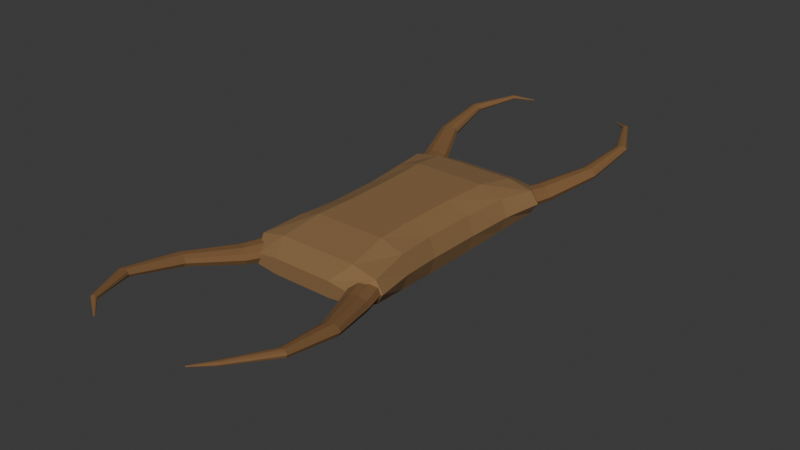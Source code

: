 # Source: source.blend  (saved by Blender 4.3.34; exported with 4.5.12 LTS)
import bpy
from mathutils import Matrix  # noqa: F401  (used for matrix-valued properties, if any)

bpy.ops.wm.read_factory_settings(use_empty=True)
scene = bpy.context.scene
scene.name = 'Scene'

# ---- collections
col_collection = bpy.data.collections.new('Collection'); scene.collection.children.link(col_collection)

# ---- materials (node trees are filled in below, after node groups)
mat_leatheryochre = bpy.data.materials.new('LeatheryOchre')
mat_leatheryochre.diffuse_color = (0.25, 0.14, 0.055, 1.0)
mat_taperedhornbrown = bpy.data.materials.new('TaperedHornBrown')
mat_taperedhornbrown.diffuse_color = (0.2, 0.1, 0.035, 1.0)
mat_finewarmappendages = bpy.data.materials.new('FineWarmAppendages')
mat_finewarmappendages.diffuse_color = (0.24, 0.2, 0.13, 1.0)
mat_darkeyes = bpy.data.materials.new('DarkEyes')
mat_darkeyes.diffuse_color = (0.018, 0.015, 0.009, 1.0)

# ---- material node trees
mat_leatheryochre.use_nodes = True; mat_leatheryochre.node_tree.nodes.clear()
_N = mat_leatheryochre.node_tree.nodes; _L = mat_leatheryochre.node_tree.links
n0 = _N.new('ShaderNodeBsdfPrincipled'); n0.name = 'Principled BSDF'; n0.location = (10, 300)
n0.inputs[0].default_value = (0.25, 0.14, 0.055, 1.0)
n0.inputs[2].default_value = 0.9
n1 = _N.new('ShaderNodeOutputMaterial'); n1.name = 'Material Output'; n1.location = (300, 300)
_L.new(n0.outputs[0], n1.inputs[0])
n1.is_active_output = True
mat_taperedhornbrown.use_nodes = True; mat_taperedhornbrown.node_tree.nodes.clear()
_N = mat_taperedhornbrown.node_tree.nodes; _L = mat_taperedhornbrown.node_tree.links
n0 = _N.new('ShaderNodeBsdfPrincipled'); n0.name = 'Principled BSDF'; n0.location = (10, 300)
n0.inputs[0].default_value = (0.2, 0.1, 0.035, 1.0)
n0.inputs[2].default_value = 0.86
n1 = _N.new('ShaderNodeOutputMaterial'); n1.name = 'Material Output'; n1.location = (300, 300)
_L.new(n0.outputs[0], n1.inputs[0])
n1.is_active_output = True
mat_finewarmappendages.use_nodes = True; mat_finewarmappendages.node_tree.nodes.clear()
_N = mat_finewarmappendages.node_tree.nodes; _L = mat_finewarmappendages.node_tree.links
n0 = _N.new('ShaderNodeBsdfPrincipled'); n0.name = 'Principled BSDF'; n0.location = (10, 300)
n0.inputs[0].default_value = (0.24, 0.2, 0.13, 1.0)
n0.inputs[2].default_value = 0.9
n1 = _N.new('ShaderNodeOutputMaterial'); n1.name = 'Material Output'; n1.location = (300, 300)
_L.new(n0.outputs[0], n1.inputs[0])
n1.is_active_output = True
mat_darkeyes.use_nodes = True; mat_darkeyes.node_tree.nodes.clear()
_N = mat_darkeyes.node_tree.nodes; _L = mat_darkeyes.node_tree.links
n0 = _N.new('ShaderNodeBsdfPrincipled'); n0.name = 'Principled BSDF'; n0.location = (10, 300)
n0.inputs[0].default_value = (0.018, 0.015, 0.009, 1.0)
n0.inputs[2].default_value = 0.64
n1 = _N.new('ShaderNodeOutputMaterial'); n1.name = 'Material Output'; n1.location = (300, 300)
_L.new(n0.outputs[0], n1.inputs[0])
n1.is_active_output = True

# ---- world
world_world = bpy.data.worlds.new('World'); scene.world = world_world
world_world.use_nodes = True; world_world.node_tree.nodes.clear()
_N = world_world.node_tree.nodes; _L = world_world.node_tree.links
n0 = _N.new('ShaderNodeOutputWorld'); n0.name = 'World Output'; n0.location = (300, 300)
n1 = _N.new('ShaderNodeBackground'); n1.name = 'Background'; n1.location = (10, 300)
n1.inputs[0].default_value = (0.05088, 0.05088, 0.05088, 1.0)
_L.new(n1.outputs[0], n0.inputs[0])
n0.is_active_output = True
world_world.color = (0.05088, 0.05088, 0.05088)
world_world.sun_shadow_jitter_overblur = 0.0

# ---- meshes
me_wholeflattenedwaistedleatherycapsule = bpy.data.meshes.new('WholeFlattenedWaistedLeatheryCapsule')
me_wholeflattenedwaistedleatherycapsule.from_pydata([(-0.25, -0.57, 0.13), (-0.225, -0.57, 0.1538), (-0.1375, -0.57, 0.165), (0.1375, -0.57, 0.165), (0.225, -0.57, 0.1538), (0.25, -0.57, 0.13), (0.225, -0.57, 0.1062), (0.1375, -0.57, 0.095), (-0.1375, -0.57, 0.095), (-0.225, -0.57, 0.1062), (-0.32, -0.48, 0.135), (-0.288, -0.48, 0.186), (-0.176, -0.48, 0.21), (0.176, -0.48, 0.21), (0.288, -0.48, 0.186), (0.32, -0.48, 0.135), (0.288, -0.48, 0.084), (0.176, -0.48, 0.06), (-0.176, -0.48, 0.06), (-0.288, -0.48, 0.084), (-0.29, -0.3, 0.13), (-0.261, -0.3, 0.2048), (-0.1595, -0.3, 0.24), (0.1595, -0.3, 0.24), (0.261, -0.3, 0.2048), (0.29, -0.3, 0.13), (0.261, -0.3, 0.0552), (0.1595, -0.3, 0.02), (-0.1595, -0.3, 0.02), (-0.261, -0.3, 0.0552), (-0.275, -0.12, 0.12), (-0.2475, -0.12, 0.2016), (-0.1513, -0.12, 0.24), (0.1513, -0.12, 0.24), (0.2475, -0.12, 0.2016), (0.275, -0.12, 0.12), (0.2475, -0.12, 0.0384), (0.1513, -0.12, 0.0), (-0.1513, -0.12, 0.0), (-0.2475, -0.12, 0.0384), (-0.28, 0.12, 0.12), (-0.252, 0.12, 0.2016), (-0.154, 0.12, 0.24), (0.154, 0.12, 0.24), (0.252, 0.12, 0.2016), (0.28, 0.12, 0.12), (0.252, 0.12, 0.0384), (0.154, 0.12, 0.0), (-0.154, 0.12, 0.0), (-0.252, 0.12, 0.0384), (-0.3, 0.32, 0.13), (-0.27, 0.32, 0.2048), (-0.165, 0.32, 0.24), (0.165, 0.32, 0.24), (0.27, 0.32, 0.2048), (0.3, 0.32, 0.13), (0.27, 0.32, 0.0552), (0.165, 0.32, 0.02), (-0.165, 0.32, 0.02), (-0.27, 0.32, 0.0552), (-0.34, 0.49, 0.14), (-0.306, 0.49, 0.191), (-0.187, 0.49, 0.215), (0.187, 0.49, 0.215), (0.306, 0.49, 0.191), (0.34, 0.49, 0.14), (0.306, 0.49, 0.089), (0.187, 0.49, 0.065), (-0.187, 0.49, 0.065), (-0.306, 0.49, 0.089), (-0.26, 0.59, 0.135), (-0.234, 0.59, 0.1588), (-0.143, 0.59, 0.17), (0.143, 0.59, 0.17), (0.234, 0.59, 0.1588), (0.26, 0.59, 0.135), (0.234, 0.59, 0.1112), (0.143, 0.59, 0.1), (-0.143, 0.59, 0.1), (-0.234, 0.59, 0.1112)], [], [(9, 8, 7, 6, 5, 4, 3, 2, 1, 0), (70, 71, 72, 73, 74, 75, 76, 77, 78, 79), (0, 1, 11, 10), (1, 2, 12, 11), (2, 3, 13, 12), (3, 4, 14, 13), (4, 5, 15, 14), (5, 6, 16, 15), (6, 7, 17, 16), (7, 8, 18, 17), (8, 9, 19, 18), (9, 0, 10, 19), (10, 11, 21, 20), (11, 12, 22, 21), (12, 13, 23, 22), (13, 14, 24, 23), (14, 15, 25, 24), (15, 16, 26, 25), (16, 17, 27, 26), (17, 18, 28, 27), (18, 19, 29, 28), (19, 10, 20, 29), (20, 21, 31, 30), (21, 22, 32, 31), (22, 23, 33, 32), (23, 24, 34, 33), (24, 25, 35, 34), (25, 26, 36, 35), (26, 27, 37, 36), (27, 28, 38, 37), (28, 29, 39, 38), (29, 20, 30, 39), (30, 31, 41, 40), (31, 32, 42, 41), (32, 33, 43, 42), (33, 34, 44, 43), (34, 35, 45, 44), (35, 36, 46, 45), (36, 37, 47, 46), (37, 38, 48, 47), (38, 39, 49, 48), (39, 30, 40, 49), (40, 41, 51, 50), (41, 42, 52, 51), (42, 43, 53, 52), (43, 44, 54, 53), (44, 45, 55, 54), (45, 46, 56, 55), (46, 47, 57, 56), (47, 48, 58, 57), (48, 49, 59, 58), (49, 40, 50, 59), (50, 51, 61, 60), (51, 52, 62, 61), (52, 53, 63, 62), (53, 54, 64, 63), (54, 55, 65, 64), (55, 56, 66, 65), (56, 57, 67, 66), (57, 58, 68, 67), (58, 59, 69, 68), (59, 50, 60, 69), (60, 61, 71, 70), (61, 62, 72, 71), (62, 63, 73, 72), (63, 64, 74, 73), (64, 65, 75, 74), (65, 66, 76, 75), (66, 67, 77, 76), (67, 68, 78, 77), (68, 69, 79, 78), (69, 60, 70, 79)])
me_wholeflattenedwaistedleatherycapsule.materials.append(mat_leatheryochre)
me_wholeflattenedwaistedleatherycapsule.materials.append(mat_taperedhornbrown)
me_wholeflattenedwaistedleatherycapsule.materials.append(mat_finewarmappendages)
me_wholeflattenedwaistedleatherycapsule.materials.append(mat_darkeyes)
me_wholeflattenedwaistedleatherycapsule.update()
me_wholecurvedtaperedcornerhorn0_0 = bpy.data.meshes.new('WholeCurvedTaperedCornerHorn0_0')
me_wholecurvedtaperedcornerhorn0_0.from_pydata([(-0.3059, -0.4572, 0.135), (-0.2946, -0.4624, 0.1106), (-0.2643, -0.4744, 0.09547), (-0.2267, -0.4885, 0.09547), (-0.1961, -0.4994, 0.1106), (-0.1841, -0.5028, 0.135), (-0.1954, -0.4976, 0.1594), (-0.2257, -0.4856, 0.1745), (-0.2633, -0.4715, 0.1745), (-0.2939, -0.4606, 0.1594), (-0.3439, -0.5786, 0.1399), (-0.3346, -0.5852, 0.1182), (-0.3082, -0.5974, 0.1049), (-0.2749, -0.6106, 0.105), (-0.2473, -0.6198, 0.1185), (-0.2361, -0.6214, 0.1401), (-0.2454, -0.6148, 0.1618), (-0.2718, -0.6026, 0.1751), (-0.3051, -0.5894, 0.175), (-0.3327, -0.5802, 0.1615), (-0.4198, -0.8103, 0.1809), (-0.4131, -0.8146, 0.1655), (-0.3938, -0.8209, 0.1557), (-0.3692, -0.8269, 0.1551), (-0.3487, -0.8303, 0.1641), (-0.3402, -0.8297, 0.1791), (-0.3469, -0.8254, 0.1945), (-0.3662, -0.8191, 0.2043), (-0.3908, -0.8131, 0.2049), (-0.4113, -0.8097, 0.1959), (-0.4256, -1.064, 0.2221), (-0.4213, -1.065, 0.212), (-0.4088, -1.064, 0.205), (-0.393, -1.061, 0.2037), (-0.3798, -1.058, 0.2087), (-0.3744, -1.056, 0.2179), (-0.3787, -1.055, 0.228), (-0.3912, -1.056, 0.235), (-0.407, -1.059, 0.2363), (-0.4202, -1.062, 0.2313), (-0.3207, -1.257, 0.2412), (-0.319, -1.256, 0.2361), (-0.3139, -1.253, 0.2325), (-0.3072, -1.248, 0.2317), (-0.3017, -1.244, 0.2341), (-0.2993, -1.243, 0.2388), (-0.301, -1.244, 0.2439), (-0.3061, -1.247, 0.2475), (-0.3128, -1.252, 0.2483), (-0.3183, -1.256, 0.2459), (-0.2321, -1.313, 0.2252), (-0.2319, -1.312, 0.2238), (-0.231, -1.311, 0.2229), (-0.2297, -1.309, 0.2228), (-0.2285, -1.308, 0.2236), (-0.2279, -1.307, 0.2248), (-0.2281, -1.308, 0.2262), (-0.229, -1.309, 0.2271), (-0.2303, -1.311, 0.2272), (-0.2315, -1.312, 0.2264)], [], [(9, 8, 7, 6, 5, 4, 3, 2, 1, 0), (50, 51, 52, 53, 54, 55, 56, 57, 58, 59), (0, 1, 11, 10), (1, 2, 12, 11), (2, 3, 13, 12), (3, 4, 14, 13), (4, 5, 15, 14), (5, 6, 16, 15), (6, 7, 17, 16), (7, 8, 18, 17), (8, 9, 19, 18), (9, 0, 10, 19), (10, 11, 21, 20), (11, 12, 22, 21), (12, 13, 23, 22), (13, 14, 24, 23), (14, 15, 25, 24), (15, 16, 26, 25), (16, 17, 27, 26), (17, 18, 28, 27), (18, 19, 29, 28), (19, 10, 20, 29), (20, 21, 31, 30), (21, 22, 32, 31), (22, 23, 33, 32), (23, 24, 34, 33), (24, 25, 35, 34), (25, 26, 36, 35), (26, 27, 37, 36), (27, 28, 38, 37), (28, 29, 39, 38), (29, 20, 30, 39), (30, 31, 41, 40), (31, 32, 42, 41), (32, 33, 43, 42), (33, 34, 44, 43), (34, 35, 45, 44), (35, 36, 46, 45), (36, 37, 47, 46), (37, 38, 48, 47), (38, 39, 49, 48), (39, 30, 40, 49), (40, 41, 51, 50), (41, 42, 52, 51), (42, 43, 53, 52), (43, 44, 54, 53), (44, 45, 55, 54), (45, 46, 56, 55), (46, 47, 57, 56), (47, 48, 58, 57), (48, 49, 59, 58), (49, 40, 50, 59)])
me_wholecurvedtaperedcornerhorn0_0.polygons.foreach_set('material_index', [1, 1, 1, 1, 1, 1, 1, 1, 1, 1, 1, 1, 1, 1, 1, 1, 1, 1, 1, 1, 1, 1, 1, 1, 1, 1, 1, 1, 1, 1, 1, 1, 1, 1, 1, 1, 1, 1, 1, 1, 1, 1, 1, 1, 1, 1, 1, 1, 1, 1, 1, 1])
me_wholecurvedtaperedcornerhorn0_0.materials.append(mat_leatheryochre)
me_wholecurvedtaperedcornerhorn0_0.materials.append(mat_taperedhornbrown)
me_wholecurvedtaperedcornerhorn0_0.materials.append(mat_finewarmappendages)
me_wholecurvedtaperedcornerhorn0_0.materials.append(mat_darkeyes)
me_wholecurvedtaperedcornerhorn0_0.update()
me_wholecurvedtaperedcornerhorn0_1 = bpy.data.meshes.new('WholeCurvedTaperedCornerHorn0_1')
me_wholecurvedtaperedcornerhorn0_1.from_pydata([(0.1841, -0.5028, 0.135), (0.1961, -0.4994, 0.1106), (0.2267, -0.4885, 0.09547), (0.2643, -0.4744, 0.09547), (0.2946, -0.4624, 0.1106), (0.3059, -0.4572, 0.135), (0.2939, -0.4606, 0.1594), (0.2633, -0.4715, 0.1745), (0.2257, -0.4856, 0.1745), (0.1954, -0.4976, 0.1594), (0.2361, -0.6214, 0.1401), (0.2473, -0.6198, 0.1185), (0.2749, -0.6106, 0.105), (0.3082, -0.5974, 0.1049), (0.3346, -0.5852, 0.1182), (0.3439, -0.5786, 0.1399), (0.3327, -0.5802, 0.1615), (0.3051, -0.5894, 0.175), (0.2718, -0.6026, 0.1751), (0.2454, -0.6148, 0.1618), (0.3402, -0.8297, 0.1791), (0.3487, -0.8303, 0.1641), (0.3692, -0.8269, 0.1551), (0.3938, -0.8209, 0.1557), (0.4131, -0.8146, 0.1655), (0.4198, -0.8103, 0.1809), (0.4113, -0.8097, 0.1959), (0.3908, -0.8131, 0.2049), (0.3662, -0.8191, 0.2043), (0.3469, -0.8254, 0.1945), (0.3744, -1.056, 0.2179), (0.3798, -1.058, 0.2087), (0.393, -1.061, 0.2037), (0.4088, -1.064, 0.205), (0.4213, -1.065, 0.212), (0.4256, -1.064, 0.2221), (0.4202, -1.062, 0.2313), (0.407, -1.059, 0.2363), (0.3912, -1.056, 0.235), (0.3787, -1.055, 0.228), (0.2993, -1.243, 0.2388), (0.3017, -1.244, 0.2341), (0.3072, -1.248, 0.2317), (0.3139, -1.253, 0.2325), (0.319, -1.256, 0.2361), (0.3207, -1.257, 0.2412), (0.3183, -1.256, 0.2459), (0.3128, -1.252, 0.2483), (0.3061, -1.247, 0.2475), (0.301, -1.244, 0.2439), (0.2279, -1.307, 0.2248), (0.2285, -1.308, 0.2236), (0.2297, -1.309, 0.2228), (0.231, -1.311, 0.2229), (0.2319, -1.312, 0.2238), (0.2321, -1.313, 0.2252), (0.2315, -1.312, 0.2264), (0.2303, -1.311, 0.2272), (0.229, -1.309, 0.2271), (0.2281, -1.308, 0.2262)], [], [(9, 8, 7, 6, 5, 4, 3, 2, 1, 0), (50, 51, 52, 53, 54, 55, 56, 57, 58, 59), (0, 1, 11, 10), (1, 2, 12, 11), (2, 3, 13, 12), (3, 4, 14, 13), (4, 5, 15, 14), (5, 6, 16, 15), (6, 7, 17, 16), (7, 8, 18, 17), (8, 9, 19, 18), (9, 0, 10, 19), (10, 11, 21, 20), (11, 12, 22, 21), (12, 13, 23, 22), (13, 14, 24, 23), (14, 15, 25, 24), (15, 16, 26, 25), (16, 17, 27, 26), (17, 18, 28, 27), (18, 19, 29, 28), (19, 10, 20, 29), (20, 21, 31, 30), (21, 22, 32, 31), (22, 23, 33, 32), (23, 24, 34, 33), (24, 25, 35, 34), (25, 26, 36, 35), (26, 27, 37, 36), (27, 28, 38, 37), (28, 29, 39, 38), (29, 20, 30, 39), (30, 31, 41, 40), (31, 32, 42, 41), (32, 33, 43, 42), (33, 34, 44, 43), (34, 35, 45, 44), (35, 36, 46, 45), (36, 37, 47, 46), (37, 38, 48, 47), (38, 39, 49, 48), (39, 30, 40, 49), (40, 41, 51, 50), (41, 42, 52, 51), (42, 43, 53, 52), (43, 44, 54, 53), (44, 45, 55, 54), (45, 46, 56, 55), (46, 47, 57, 56), (47, 48, 58, 57), (48, 49, 59, 58), (49, 40, 50, 59)])
me_wholecurvedtaperedcornerhorn0_1.polygons.foreach_set('material_index', [1, 1, 1, 1, 1, 1, 1, 1, 1, 1, 1, 1, 1, 1, 1, 1, 1, 1, 1, 1, 1, 1, 1, 1, 1, 1, 1, 1, 1, 1, 1, 1, 1, 1, 1, 1, 1, 1, 1, 1, 1, 1, 1, 1, 1, 1, 1, 1, 1, 1, 1, 1])
me_wholecurvedtaperedcornerhorn0_1.materials.append(mat_leatheryochre)
me_wholecurvedtaperedcornerhorn0_1.materials.append(mat_taperedhornbrown)
me_wholecurvedtaperedcornerhorn0_1.materials.append(mat_finewarmappendages)
me_wholecurvedtaperedcornerhorn0_1.materials.append(mat_darkeyes)
me_wholecurvedtaperedcornerhorn0_1.update()
me_wholecurvedtaperedcornerhorn1_0 = bpy.data.meshes.new('WholeCurvedTaperedCornerHorn1_0')
me_wholecurvedtaperedcornerhorn1_0.from_pydata([(-0.1841, 0.5028, 0.135), (-0.1961, 0.4994, 0.1106), (-0.2267, 0.4885, 0.09547), (-0.2643, 0.4744, 0.09547), (-0.2946, 0.4624, 0.1106), (-0.3059, 0.4572, 0.135), (-0.2939, 0.4606, 0.1594), (-0.2633, 0.4715, 0.1745), (-0.2257, 0.4856, 0.1745), (-0.1954, 0.4976, 0.1594), (-0.2361, 0.6214, 0.1401), (-0.2473, 0.6198, 0.1185), (-0.2749, 0.6106, 0.105), (-0.3082, 0.5974, 0.1049), (-0.3346, 0.5852, 0.1182), (-0.3439, 0.5786, 0.1399), (-0.3327, 0.5802, 0.1615), (-0.3051, 0.5894, 0.175), (-0.2718, 0.6026, 0.1751), (-0.2454, 0.6148, 0.1618), (-0.3402, 0.8297, 0.1791), (-0.3487, 0.8303, 0.1641), (-0.3692, 0.8269, 0.1551), (-0.3938, 0.8209, 0.1557), (-0.4131, 0.8146, 0.1655), (-0.4198, 0.8103, 0.1809), (-0.4113, 0.8097, 0.1959), (-0.3908, 0.8131, 0.2049), (-0.3662, 0.8191, 0.2043), (-0.3469, 0.8254, 0.1945), (-0.3744, 1.056, 0.2179), (-0.3798, 1.058, 0.2087), (-0.393, 1.061, 0.2037), (-0.4088, 1.064, 0.205), (-0.4213, 1.065, 0.212), (-0.4256, 1.064, 0.2221), (-0.4202, 1.062, 0.2313), (-0.407, 1.059, 0.2363), (-0.3912, 1.056, 0.235), (-0.3787, 1.055, 0.228), (-0.2993, 1.243, 0.2388), (-0.3017, 1.244, 0.2341), (-0.3072, 1.248, 0.2317), (-0.3139, 1.253, 0.2325), (-0.319, 1.256, 0.2361), (-0.3207, 1.257, 0.2412), (-0.3183, 1.256, 0.2459), (-0.3128, 1.252, 0.2483), (-0.3061, 1.247, 0.2475), (-0.301, 1.244, 0.2439), (-0.2279, 1.307, 0.2248), (-0.2285, 1.308, 0.2236), (-0.2297, 1.309, 0.2228), (-0.231, 1.311, 0.2229), (-0.2319, 1.312, 0.2238), (-0.2321, 1.313, 0.2252), (-0.2315, 1.312, 0.2264), (-0.2303, 1.311, 0.2272), (-0.229, 1.309, 0.2271), (-0.2281, 1.308, 0.2262)], [], [(9, 8, 7, 6, 5, 4, 3, 2, 1, 0), (50, 51, 52, 53, 54, 55, 56, 57, 58, 59), (0, 1, 11, 10), (1, 2, 12, 11), (2, 3, 13, 12), (3, 4, 14, 13), (4, 5, 15, 14), (5, 6, 16, 15), (6, 7, 17, 16), (7, 8, 18, 17), (8, 9, 19, 18), (9, 0, 10, 19), (10, 11, 21, 20), (11, 12, 22, 21), (12, 13, 23, 22), (13, 14, 24, 23), (14, 15, 25, 24), (15, 16, 26, 25), (16, 17, 27, 26), (17, 18, 28, 27), (18, 19, 29, 28), (19, 10, 20, 29), (20, 21, 31, 30), (21, 22, 32, 31), (22, 23, 33, 32), (23, 24, 34, 33), (24, 25, 35, 34), (25, 26, 36, 35), (26, 27, 37, 36), (27, 28, 38, 37), (28, 29, 39, 38), (29, 20, 30, 39), (30, 31, 41, 40), (31, 32, 42, 41), (32, 33, 43, 42), (33, 34, 44, 43), (34, 35, 45, 44), (35, 36, 46, 45), (36, 37, 47, 46), (37, 38, 48, 47), (38, 39, 49, 48), (39, 30, 40, 49), (40, 41, 51, 50), (41, 42, 52, 51), (42, 43, 53, 52), (43, 44, 54, 53), (44, 45, 55, 54), (45, 46, 56, 55), (46, 47, 57, 56), (47, 48, 58, 57), (48, 49, 59, 58), (49, 40, 50, 59)])
me_wholecurvedtaperedcornerhorn1_0.polygons.foreach_set('material_index', [1, 1, 1, 1, 1, 1, 1, 1, 1, 1, 1, 1, 1, 1, 1, 1, 1, 1, 1, 1, 1, 1, 1, 1, 1, 1, 1, 1, 1, 1, 1, 1, 1, 1, 1, 1, 1, 1, 1, 1, 1, 1, 1, 1, 1, 1, 1, 1, 1, 1, 1, 1])
me_wholecurvedtaperedcornerhorn1_0.materials.append(mat_leatheryochre)
me_wholecurvedtaperedcornerhorn1_0.materials.append(mat_taperedhornbrown)
me_wholecurvedtaperedcornerhorn1_0.materials.append(mat_finewarmappendages)
me_wholecurvedtaperedcornerhorn1_0.materials.append(mat_darkeyes)
me_wholecurvedtaperedcornerhorn1_0.update()
me_wholecurvedtaperedcornerhorn1_1 = bpy.data.meshes.new('WholeCurvedTaperedCornerHorn1_1')
me_wholecurvedtaperedcornerhorn1_1.from_pydata([(0.3059, 0.4572, 0.135), (0.2946, 0.4624, 0.1106), (0.2643, 0.4744, 0.09547), (0.2267, 0.4885, 0.09547), (0.1961, 0.4994, 0.1106), (0.1841, 0.5028, 0.135), (0.1954, 0.4976, 0.1594), (0.2257, 0.4856, 0.1745), (0.2633, 0.4715, 0.1745), (0.2939, 0.4606, 0.1594), (0.3439, 0.5786, 0.1399), (0.3346, 0.5852, 0.1182), (0.3082, 0.5974, 0.1049), (0.2749, 0.6106, 0.105), (0.2473, 0.6198, 0.1185), (0.2361, 0.6214, 0.1401), (0.2454, 0.6148, 0.1618), (0.2718, 0.6026, 0.1751), (0.3051, 0.5894, 0.175), (0.3327, 0.5802, 0.1615), (0.4198, 0.8103, 0.1809), (0.4131, 0.8146, 0.1655), (0.3938, 0.8209, 0.1557), (0.3692, 0.8269, 0.1551), (0.3487, 0.8303, 0.1641), (0.3402, 0.8297, 0.1791), (0.3469, 0.8254, 0.1945), (0.3662, 0.8191, 0.2043), (0.3908, 0.8131, 0.2049), (0.4113, 0.8097, 0.1959), (0.4256, 1.064, 0.2221), (0.4213, 1.065, 0.212), (0.4088, 1.064, 0.205), (0.393, 1.061, 0.2037), (0.3798, 1.058, 0.2087), (0.3744, 1.056, 0.2179), (0.3787, 1.055, 0.228), (0.3912, 1.056, 0.235), (0.407, 1.059, 0.2363), (0.4202, 1.062, 0.2313), (0.3207, 1.257, 0.2412), (0.319, 1.256, 0.2361), (0.3139, 1.253, 0.2325), (0.3072, 1.248, 0.2317), (0.3017, 1.244, 0.2341), (0.2993, 1.243, 0.2388), (0.301, 1.244, 0.2439), (0.3061, 1.247, 0.2475), (0.3128, 1.252, 0.2483), (0.3183, 1.256, 0.2459), (0.2321, 1.313, 0.2252), (0.2319, 1.312, 0.2238), (0.231, 1.311, 0.2229), (0.2297, 1.309, 0.2228), (0.2285, 1.308, 0.2236), (0.2279, 1.307, 0.2248), (0.2281, 1.308, 0.2262), (0.229, 1.309, 0.2271), (0.2303, 1.311, 0.2272), (0.2315, 1.312, 0.2264)], [], [(9, 8, 7, 6, 5, 4, 3, 2, 1, 0), (50, 51, 52, 53, 54, 55, 56, 57, 58, 59), (0, 1, 11, 10), (1, 2, 12, 11), (2, 3, 13, 12), (3, 4, 14, 13), (4, 5, 15, 14), (5, 6, 16, 15), (6, 7, 17, 16), (7, 8, 18, 17), (8, 9, 19, 18), (9, 0, 10, 19), (10, 11, 21, 20), (11, 12, 22, 21), (12, 13, 23, 22), (13, 14, 24, 23), (14, 15, 25, 24), (15, 16, 26, 25), (16, 17, 27, 26), (17, 18, 28, 27), (18, 19, 29, 28), (19, 10, 20, 29), (20, 21, 31, 30), (21, 22, 32, 31), (22, 23, 33, 32), (23, 24, 34, 33), (24, 25, 35, 34), (25, 26, 36, 35), (26, 27, 37, 36), (27, 28, 38, 37), (28, 29, 39, 38), (29, 20, 30, 39), (30, 31, 41, 40), (31, 32, 42, 41), (32, 33, 43, 42), (33, 34, 44, 43), (34, 35, 45, 44), (35, 36, 46, 45), (36, 37, 47, 46), (37, 38, 48, 47), (38, 39, 49, 48), (39, 30, 40, 49), (40, 41, 51, 50), (41, 42, 52, 51), (42, 43, 53, 52), (43, 44, 54, 53), (44, 45, 55, 54), (45, 46, 56, 55), (46, 47, 57, 56), (47, 48, 58, 57), (48, 49, 59, 58), (49, 40, 50, 59)])
me_wholecurvedtaperedcornerhorn1_1.polygons.foreach_set('material_index', [1, 1, 1, 1, 1, 1, 1, 1, 1, 1, 1, 1, 1, 1, 1, 1, 1, 1, 1, 1, 1, 1, 1, 1, 1, 1, 1, 1, 1, 1, 1, 1, 1, 1, 1, 1, 1, 1, 1, 1, 1, 1, 1, 1, 1, 1, 1, 1, 1, 1, 1, 1])
me_wholecurvedtaperedcornerhorn1_1.materials.append(mat_leatheryochre)
me_wholecurvedtaperedcornerhorn1_1.materials.append(mat_taperedhornbrown)
me_wholecurvedtaperedcornerhorn1_1.materials.append(mat_finewarmappendages)
me_wholecurvedtaperedcornerhorn1_1.materials.append(mat_darkeyes)
me_wholecurvedtaperedcornerhorn1_1.update()

# ---- objects
ob_onewholefourhorneggcase = bpy.data.objects.new('OneWholeFourHornEggcase', None)
ob_wholeflattenedwaistedleatherycapsule = bpy.data.objects.new('WholeFlattenedWaistedLeatheryCapsule', me_wholeflattenedwaistedleatherycapsule)
ob_wholecurvedtaperedcornerhorn0_0 = bpy.data.objects.new('WholeCurvedTaperedCornerHorn0_0', me_wholecurvedtaperedcornerhorn0_0)
ob_wholecurvedtaperedcornerhorn0_1 = bpy.data.objects.new('WholeCurvedTaperedCornerHorn0_1', me_wholecurvedtaperedcornerhorn0_1)
ob_wholecurvedtaperedcornerhorn1_0 = bpy.data.objects.new('WholeCurvedTaperedCornerHorn1_0', me_wholecurvedtaperedcornerhorn1_0)
ob_wholecurvedtaperedcornerhorn1_1 = bpy.data.objects.new('WholeCurvedTaperedCornerHorn1_1', me_wholecurvedtaperedcornerhorn1_1)

# ---- transforms, parenting, visibility, modifiers, constraints
ob_onewholefourhorneggcase.location = (0.0, 0.0, 0.0)
ob_wholeflattenedwaistedleatherycapsule.parent = ob_onewholefourhorneggcase
ob_wholeflattenedwaistedleatherycapsule.location = (0.0, 0.0, 0.0)
ob_wholecurvedtaperedcornerhorn0_0.parent = ob_onewholefourhorneggcase
ob_wholecurvedtaperedcornerhorn0_0.location = (0.0, 0.0, 0.0)
ob_wholecurvedtaperedcornerhorn0_1.parent = ob_onewholefourhorneggcase
ob_wholecurvedtaperedcornerhorn0_1.location = (0.0, 0.0, 0.0)
ob_wholecurvedtaperedcornerhorn1_0.parent = ob_onewholefourhorneggcase
ob_wholecurvedtaperedcornerhorn1_0.location = (0.0, 0.0, 0.0)
ob_wholecurvedtaperedcornerhorn1_1.parent = ob_onewholefourhorneggcase
ob_wholecurvedtaperedcornerhorn1_1.location = (0.0, 0.0, 0.0)

# ---- collection membership
scene.collection.objects.link(ob_onewholefourhorneggcase)
scene.collection.objects.link(ob_wholeflattenedwaistedleatherycapsule)
scene.collection.objects.link(ob_wholecurvedtaperedcornerhorn0_0)
scene.collection.objects.link(ob_wholecurvedtaperedcornerhorn0_1)
scene.collection.objects.link(ob_wholecurvedtaperedcornerhorn1_0)
scene.collection.objects.link(ob_wholecurvedtaperedcornerhorn1_1)

# ---- scene / render settings (as saved in the file)
scene.frame_start = 1; scene.frame_end = 250; scene.frame_set(1)
scene.render.engine = 'CYCLES'
scene.render.use_compositing = False
scene.cycles.use_denoising = False
scene.cycles.samples = 128
scene.cycles.use_adaptive_sampling = False
scene.cycles.seed = 17
bpy.context.view_layer.update()

# ---- added for rendering (the .blend has no active camera and no usable light): camera, sun
cam_auto = bpy.data.cameras.new('AutoCamera')
cam_auto.lens = 50.0
cam_auto.sensor_width = 36.0
cam_auto.clip_end = 1000.0
ob_auto_camera = bpy.data.objects.new('AutoCamera', cam_auto)
scene.collection.objects.link(ob_auto_camera)
ob_auto_camera.location = (2.56408, -3.0769, 2.1754)
ob_auto_camera.rotation_euler = (1.09748, -7.21219e-08, 0.694738)
scene.camera = ob_auto_camera
light_auto_sun = bpy.data.lights.new('AutoSun', 'SUN')
light_auto_sun.energy = 3.0
light_auto_sun.angle = 0.0523599
ob_auto_sun = bpy.data.objects.new('AutoSun', light_auto_sun)
scene.collection.objects.link(ob_auto_sun)
ob_auto_sun.rotation_euler = (0.872665, 0.174533, 0.523599)
bpy.context.view_layer.update()
